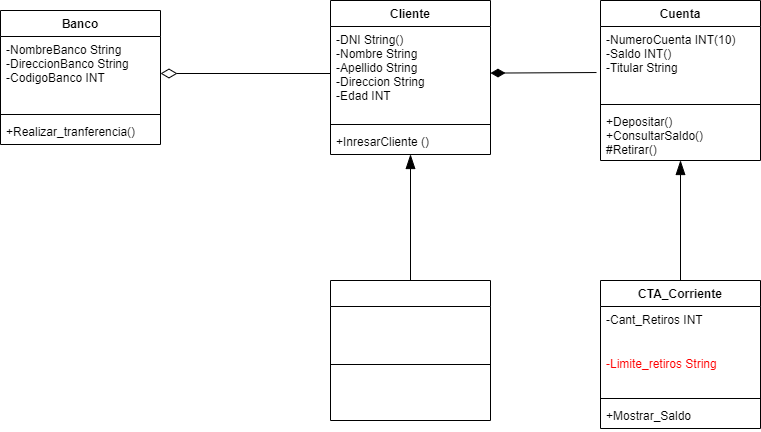

The diagram above was exported from draw.io. Its source (the exported page's mxGraphModel, read from the mxfile embedded in the PNG):
<mxGraphModel dx="1130" dy="779" grid="1" gridSize="10" guides="1" tooltips="1" connect="1" arrows="1" fold="1" page="1" pageScale="1" pageWidth="850" pageHeight="1100" math="0" shadow="0">
  <root>
    <mxCell id="0" />
    <mxCell id="1" parent="0" />
    <mxCell id="2" value="Banco" style="swimlane;fontStyle=1;align=center;verticalAlign=top;childLayout=stackLayout;horizontal=1;startSize=26;horizontalStack=0;resizeParent=1;resizeParentMax=0;resizeLast=0;collapsible=1;marginBottom=0;" vertex="1" parent="1">
      <mxGeometry x="50" y="330" width="160" height="134" as="geometry" />
    </mxCell>
    <mxCell id="3" value="-NombreBanco String&#10;-DireccionBanco String&#10;-CodigoBanco INT" style="text;strokeColor=none;fillColor=none;align=left;verticalAlign=top;spacingLeft=4;spacingRight=4;overflow=hidden;rotatable=0;points=[[0,0.5],[1,0.5]];portConstraint=eastwest;" vertex="1" parent="2">
      <mxGeometry y="26" width="160" height="74" as="geometry" />
    </mxCell>
    <mxCell id="4" value="" style="line;strokeWidth=1;fillColor=none;align=left;verticalAlign=middle;spacingTop=-1;spacingLeft=3;spacingRight=3;rotatable=0;labelPosition=right;points=[];portConstraint=eastwest;strokeColor=inherit;" vertex="1" parent="2">
      <mxGeometry y="100" width="160" height="8" as="geometry" />
    </mxCell>
    <mxCell id="5" value="+Realizar_tranferencia()" style="text;strokeColor=none;fillColor=none;align=left;verticalAlign=top;spacingLeft=4;spacingRight=4;overflow=hidden;rotatable=0;points=[[0,0.5],[1,0.5]];portConstraint=eastwest;" vertex="1" parent="2">
      <mxGeometry y="108" width="160" height="26" as="geometry" />
    </mxCell>
    <mxCell id="6" value="Cuenta" style="swimlane;fontStyle=1;align=center;verticalAlign=top;childLayout=stackLayout;horizontal=1;startSize=26;horizontalStack=0;resizeParent=1;resizeParentMax=0;resizeLast=0;collapsible=1;marginBottom=0;" vertex="1" parent="1">
      <mxGeometry x="650" y="320" width="160" height="160" as="geometry" />
    </mxCell>
    <mxCell id="7" value="-NumeroCuenta INT(10)&#10;-Saldo INT()&#10;-Titular String&#10;&#10;" style="text;strokeColor=none;fillColor=none;align=left;verticalAlign=top;spacingLeft=4;spacingRight=4;overflow=hidden;rotatable=0;points=[[0,0.5],[1,0.5]];portConstraint=eastwest;" vertex="1" parent="6">
      <mxGeometry y="26" width="160" height="74" as="geometry" />
    </mxCell>
    <mxCell id="8" value="" style="line;strokeWidth=1;fillColor=none;align=left;verticalAlign=middle;spacingTop=-1;spacingLeft=3;spacingRight=3;rotatable=0;labelPosition=right;points=[];portConstraint=eastwest;strokeColor=inherit;" vertex="1" parent="6">
      <mxGeometry y="100" width="160" height="8" as="geometry" />
    </mxCell>
    <mxCell id="9" value="+Depositar()&#10;+ConsultarSaldo()&#10;#Retirar()" style="text;strokeColor=none;fillColor=none;align=left;verticalAlign=top;spacingLeft=4;spacingRight=4;overflow=hidden;rotatable=0;points=[[0,0.5],[1,0.5]];portConstraint=eastwest;" vertex="1" parent="6">
      <mxGeometry y="108" width="160" height="52" as="geometry" />
    </mxCell>
    <mxCell id="30" style="html=1;exitX=0;exitY=0.5;exitDx=0;exitDy=0;entryX=1;entryY=0.5;entryDx=0;entryDy=0;endArrow=diamondThin;endFill=0;endSize=14;" edge="1" parent="1" source="11" target="3">
      <mxGeometry relative="1" as="geometry" />
    </mxCell>
    <mxCell id="10" value="Cliente" style="swimlane;fontStyle=1;align=center;verticalAlign=top;childLayout=stackLayout;horizontal=1;startSize=26;horizontalStack=0;resizeParent=1;resizeParentMax=0;resizeLast=0;collapsible=1;marginBottom=0;" vertex="1" parent="1">
      <mxGeometry x="380" y="320" width="160" height="154" as="geometry" />
    </mxCell>
    <mxCell id="11" value="-DNI String()&#10;-Nombre String&#10;-Apellido String&#10;-Direccion String&#10;-Edad INT" style="text;strokeColor=none;fillColor=none;align=left;verticalAlign=top;spacingLeft=4;spacingRight=4;overflow=hidden;rotatable=0;points=[[0,0.5],[1,0.5]];portConstraint=eastwest;" vertex="1" parent="10">
      <mxGeometry y="26" width="160" height="94" as="geometry" />
    </mxCell>
    <mxCell id="12" value="" style="line;strokeWidth=1;fillColor=none;align=left;verticalAlign=middle;spacingTop=-1;spacingLeft=3;spacingRight=3;rotatable=0;labelPosition=right;points=[];portConstraint=eastwest;strokeColor=inherit;" vertex="1" parent="10">
      <mxGeometry y="120" width="160" height="8" as="geometry" />
    </mxCell>
    <mxCell id="13" value="+InresarCliente ()" style="text;strokeColor=none;fillColor=none;align=left;verticalAlign=top;spacingLeft=4;spacingRight=4;overflow=hidden;rotatable=0;points=[[0,0.5],[1,0.5]];portConstraint=eastwest;" vertex="1" parent="10">
      <mxGeometry y="128" width="160" height="26" as="geometry" />
    </mxCell>
    <mxCell id="28" style="edgeStyle=none;html=1;exitX=0.5;exitY=0;exitDx=0;exitDy=0;endArrow=blockThin;endFill=1;endSize=12;startArrow=none;startFill=0;targetPerimeterSpacing=0;startSize=10;" edge="1" parent="1" source="14" target="9">
      <mxGeometry relative="1" as="geometry" />
    </mxCell>
    <mxCell id="14" value="CTA_Corriente" style="swimlane;fontStyle=1;align=center;verticalAlign=top;childLayout=stackLayout;horizontal=1;startSize=26;horizontalStack=0;resizeParent=1;resizeParentMax=0;resizeLast=0;collapsible=1;marginBottom=0;" vertex="1" parent="1">
      <mxGeometry x="650" y="600" width="160" height="148" as="geometry" />
    </mxCell>
    <mxCell id="15" value="-Cant_Retiros INT" style="text;strokeColor=none;fillColor=none;align=left;verticalAlign=top;spacingLeft=4;spacingRight=4;overflow=hidden;rotatable=0;points=[[0,0.5],[1,0.5]];portConstraint=eastwest;" vertex="1" parent="14">
      <mxGeometry y="26" width="160" height="44" as="geometry" />
    </mxCell>
    <mxCell id="31" value="-Limite_retiros String" style="text;strokeColor=none;fillColor=none;align=left;verticalAlign=top;spacingLeft=4;spacingRight=4;overflow=hidden;rotatable=0;points=[[0,0.5],[1,0.5]];portConstraint=eastwest;fontColor=#FF0000;" vertex="1" parent="14">
      <mxGeometry y="70" width="160" height="44" as="geometry" />
    </mxCell>
    <mxCell id="16" value="" style="line;strokeWidth=1;fillColor=none;align=left;verticalAlign=middle;spacingTop=-1;spacingLeft=3;spacingRight=3;rotatable=0;labelPosition=right;points=[];portConstraint=eastwest;strokeColor=inherit;" vertex="1" parent="14">
      <mxGeometry y="114" width="160" height="8" as="geometry" />
    </mxCell>
    <mxCell id="17" value="+Mostrar_Saldo" style="text;strokeColor=none;fillColor=none;align=left;verticalAlign=top;spacingLeft=4;spacingRight=4;overflow=hidden;rotatable=0;points=[[0,0.5],[1,0.5]];portConstraint=eastwest;" vertex="1" parent="14">
      <mxGeometry y="122" width="160" height="26" as="geometry" />
    </mxCell>
    <mxCell id="29" style="edgeStyle=none;html=1;endArrow=blockThin;endFill=1;endSize=12;exitX=0.5;exitY=0;exitDx=0;exitDy=0;" edge="1" parent="1" source="34" target="13">
      <mxGeometry relative="1" as="geometry">
        <mxPoint x="456" y="610" as="sourcePoint" />
        <mxPoint x="460" y="480" as="targetPoint" />
      </mxGeometry>
    </mxCell>
    <mxCell id="26" style="edgeStyle=none;html=1;exitX=-0.025;exitY=0.622;exitDx=0;exitDy=0;endArrow=diamondThin;endFill=1;endSize=12;exitPerimeter=0;" edge="1" parent="1" source="7" target="11">
      <mxGeometry relative="1" as="geometry" />
    </mxCell>
    <mxCell id="34" value="CTA_Ahorro" style="swimlane;fontStyle=1;align=center;verticalAlign=top;childLayout=stackLayout;horizontal=1;startSize=26;horizontalStack=0;resizeParent=1;resizeParentMax=0;resizeLast=0;collapsible=1;marginBottom=0;fontColor=#FFFFFF;" vertex="1" parent="1">
      <mxGeometry x="380" y="600" width="160" height="140" as="geometry" />
    </mxCell>
    <mxCell id="35" value="-Cant_Retiros INT&#10;-Saldo" style="text;strokeColor=none;fillColor=none;align=left;verticalAlign=top;spacingLeft=4;spacingRight=4;overflow=hidden;rotatable=0;points=[[0,0.5],[1,0.5]];portConstraint=eastwest;fontColor=#FFFFFF;" vertex="1" parent="34">
      <mxGeometry y="26" width="160" height="54" as="geometry" />
    </mxCell>
    <mxCell id="36" value="" style="line;strokeWidth=1;fillColor=none;align=left;verticalAlign=middle;spacingTop=-1;spacingLeft=3;spacingRight=3;rotatable=0;labelPosition=right;points=[];portConstraint=eastwest;strokeColor=inherit;fontColor=#FF0000;" vertex="1" parent="34">
      <mxGeometry y="80" width="160" height="8" as="geometry" />
    </mxCell>
    <mxCell id="37" value="+Ver_Saldo()&#10;+Historial()&#10;" style="text;strokeColor=none;fillColor=none;align=left;verticalAlign=top;spacingLeft=4;spacingRight=4;overflow=hidden;rotatable=0;points=[[0,0.5],[1,0.5]];portConstraint=eastwest;fontColor=#FFFFFF;" vertex="1" parent="34">
      <mxGeometry y="88" width="160" height="52" as="geometry" />
    </mxCell>
  </root>
</mxGraphModel>